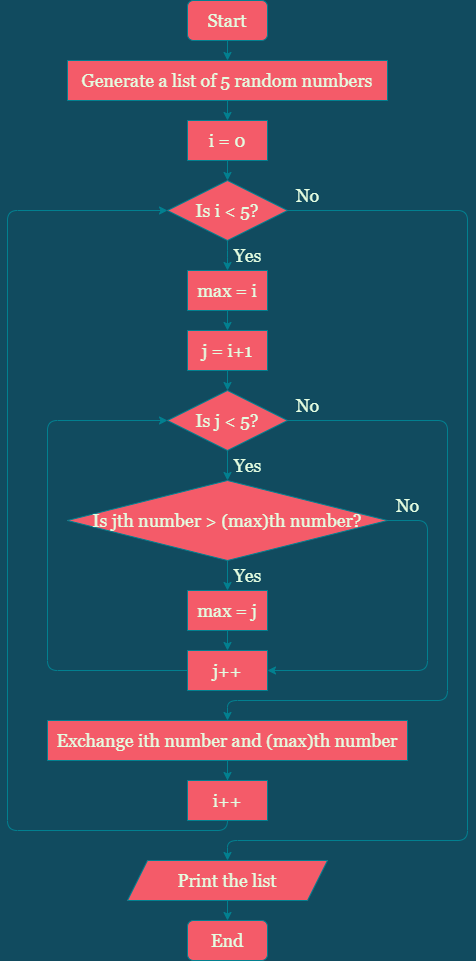

The diagram above was exported from draw.io. Its source (the exported page's mxGraphModel, read from the mxfile embedded in the PNG):
<mxGraphModel dx="868" dy="425" grid="1" gridSize="10" guides="1" tooltips="1" connect="1" arrows="1" fold="1" page="1" pageScale="1" pageWidth="850" pageHeight="1100" background="#114B5F" math="0" shadow="0">
  <root>
    <mxCell id="0" />
    <mxCell id="1" parent="0" />
    <mxCell id="NYImGDfSQ6MCvSET16Bh-2" style="edgeStyle=orthogonalEdgeStyle;rounded=0;orthogonalLoop=1;jettySize=auto;html=1;exitX=0.5;exitY=1;exitDx=0;exitDy=0;entryX=0.5;entryY=0;entryDx=0;entryDy=0;strokeColor=#028090;fontColor=#E4FDE1;labelBackgroundColor=#114B5F;" parent="1" source="Ysd7yKcwtGl1Rw74Z1EH-1" target="NYImGDfSQ6MCvSET16Bh-1" edge="1">
      <mxGeometry relative="1" as="geometry" />
    </mxCell>
    <mxCell id="Ysd7yKcwtGl1Rw74Z1EH-1" value="Start" style="rounded=1;whiteSpace=wrap;html=1;fontFamily=Georgia;fontSize=18;fillColor=#F45B69;strokeColor=#028090;fontColor=#E4FDE1;" parent="1" vertex="1">
      <mxGeometry x="320" y="20" width="80" height="40" as="geometry" />
    </mxCell>
    <mxCell id="bZeO7kXLWmCgl773AuNI-13" style="edgeStyle=orthogonalEdgeStyle;curved=0;rounded=1;sketch=0;orthogonalLoop=1;jettySize=auto;html=1;exitX=0.5;exitY=1;exitDx=0;exitDy=0;entryX=0.5;entryY=0;entryDx=0;entryDy=0;fontColor=#E4FDE1;strokeColor=#028090;fillColor=#F45B69;labelBackgroundColor=#114B5F;" parent="1" source="Ysd7yKcwtGl1Rw74Z1EH-15" target="Ysd7yKcwtGl1Rw74Z1EH-21" edge="1">
      <mxGeometry relative="1" as="geometry" />
    </mxCell>
    <mxCell id="Ysd7yKcwtGl1Rw74Z1EH-15" value="Print the list" style="shape=parallelogram;perimeter=parallelogramPerimeter;whiteSpace=wrap;html=1;fixedSize=1;fontFamily=Georgia;fontSize=18;fillColor=#F45B69;strokeColor=#028090;fontColor=#E4FDE1;" parent="1" vertex="1">
      <mxGeometry x="260" y="880" width="200" height="40" as="geometry" />
    </mxCell>
    <mxCell id="Ysd7yKcwtGl1Rw74Z1EH-21" value="End" style="rounded=1;whiteSpace=wrap;html=1;fontFamily=Georgia;fontSize=18;fillColor=#F45B69;strokeColor=#028090;fontColor=#E4FDE1;" parent="1" vertex="1">
      <mxGeometry x="320" y="940" width="80" height="40" as="geometry" />
    </mxCell>
    <mxCell id="Ysd7yKcwtGl1Rw74Z1EH-24" value="No" style="text;html=1;align=center;verticalAlign=middle;resizable=0;points=[];autosize=1;strokeColor=none;fillColor=none;fontSize=18;fontFamily=Georgia;fontColor=#E4FDE1;" parent="1" vertex="1">
      <mxGeometry x="420" y="200" width="40" height="30" as="geometry" />
    </mxCell>
    <mxCell id="Z2wHAaZA6h22WEFPGfKw-8" style="edgeStyle=orthogonalEdgeStyle;curved=0;rounded=1;sketch=0;orthogonalLoop=1;jettySize=auto;html=1;exitX=0.5;exitY=1;exitDx=0;exitDy=0;fontColor=#E4FDE1;strokeColor=#028090;fillColor=#F45B69;" edge="1" parent="1" source="NYImGDfSQ6MCvSET16Bh-1" target="Z2wHAaZA6h22WEFPGfKw-1">
      <mxGeometry relative="1" as="geometry" />
    </mxCell>
    <mxCell id="NYImGDfSQ6MCvSET16Bh-1" value="Generate a list of 5 random numbers" style="rounded=0;whiteSpace=wrap;html=1;sketch=0;fontFamily=Georgia;fontSize=18;fontColor=#E4FDE1;strokeColor=#028090;fillColor=#F45B69;" parent="1" vertex="1">
      <mxGeometry x="200" y="80" width="320" height="40" as="geometry" />
    </mxCell>
    <mxCell id="Z2wHAaZA6h22WEFPGfKw-10" style="edgeStyle=orthogonalEdgeStyle;curved=0;rounded=1;sketch=0;orthogonalLoop=1;jettySize=auto;html=1;exitX=0.5;exitY=1;exitDx=0;exitDy=0;fontColor=#E4FDE1;strokeColor=#028090;fillColor=#F45B69;" edge="1" parent="1" source="NYImGDfSQ6MCvSET16Bh-5" target="Z2wHAaZA6h22WEFPGfKw-2">
      <mxGeometry relative="1" as="geometry" />
    </mxCell>
    <mxCell id="Z2wHAaZA6h22WEFPGfKw-27" style="edgeStyle=orthogonalEdgeStyle;curved=0;rounded=1;sketch=0;orthogonalLoop=1;jettySize=auto;html=1;exitX=1;exitY=0.5;exitDx=0;exitDy=0;entryX=0.5;entryY=0;entryDx=0;entryDy=0;fontColor=#E4FDE1;strokeColor=#028090;fillColor=#F45B69;" edge="1" parent="1" source="NYImGDfSQ6MCvSET16Bh-5" target="Ysd7yKcwtGl1Rw74Z1EH-15">
      <mxGeometry relative="1" as="geometry">
        <Array as="points">
          <mxPoint x="600" y="230" />
          <mxPoint x="600" y="860" />
          <mxPoint x="360" y="860" />
        </Array>
      </mxGeometry>
    </mxCell>
    <mxCell id="NYImGDfSQ6MCvSET16Bh-5" value="Is i &amp;lt; 5?" style="rhombus;whiteSpace=wrap;html=1;rounded=0;sketch=0;fontColor=#E4FDE1;strokeColor=#028090;fillColor=#F45B69;fontFamily=Georgia;fontSize=18;" parent="1" vertex="1">
      <mxGeometry x="300" y="200" width="120" height="60" as="geometry" />
    </mxCell>
    <mxCell id="NYImGDfSQ6MCvSET16Bh-14" value="Yes" style="text;html=1;align=center;verticalAlign=middle;resizable=0;points=[];autosize=1;strokeColor=none;fillColor=none;fontSize=18;fontFamily=Georgia;fontColor=#E4FDE1;" parent="1" vertex="1">
      <mxGeometry x="360" y="260" width="40" height="30" as="geometry" />
    </mxCell>
    <mxCell id="Z2wHAaZA6h22WEFPGfKw-9" style="edgeStyle=orthogonalEdgeStyle;curved=0;rounded=1;sketch=0;orthogonalLoop=1;jettySize=auto;html=1;exitX=0.5;exitY=1;exitDx=0;exitDy=0;fontColor=#E4FDE1;strokeColor=#028090;fillColor=#F45B69;" edge="1" parent="1" source="Z2wHAaZA6h22WEFPGfKw-1" target="NYImGDfSQ6MCvSET16Bh-5">
      <mxGeometry relative="1" as="geometry" />
    </mxCell>
    <mxCell id="Z2wHAaZA6h22WEFPGfKw-1" value="i = 0" style="rounded=0;whiteSpace=wrap;html=1;sketch=0;fontFamily=Georgia;fontSize=18;fontColor=#E4FDE1;strokeColor=#028090;fillColor=#F45B69;" vertex="1" parent="1">
      <mxGeometry x="320" y="140" width="80" height="40" as="geometry" />
    </mxCell>
    <mxCell id="Z2wHAaZA6h22WEFPGfKw-11" style="edgeStyle=orthogonalEdgeStyle;curved=0;rounded=1;sketch=0;orthogonalLoop=1;jettySize=auto;html=1;exitX=0.5;exitY=1;exitDx=0;exitDy=0;fontColor=#E4FDE1;strokeColor=#028090;fillColor=#F45B69;" edge="1" parent="1" source="Z2wHAaZA6h22WEFPGfKw-2" target="Z2wHAaZA6h22WEFPGfKw-3">
      <mxGeometry relative="1" as="geometry" />
    </mxCell>
    <mxCell id="Z2wHAaZA6h22WEFPGfKw-2" value="max = i" style="rounded=0;whiteSpace=wrap;html=1;sketch=0;fontFamily=Georgia;fontSize=18;fontColor=#E4FDE1;strokeColor=#028090;fillColor=#F45B69;" vertex="1" parent="1">
      <mxGeometry x="320" y="290" width="80" height="40" as="geometry" />
    </mxCell>
    <mxCell id="Z2wHAaZA6h22WEFPGfKw-12" style="edgeStyle=orthogonalEdgeStyle;curved=0;rounded=1;sketch=0;orthogonalLoop=1;jettySize=auto;html=1;exitX=0.5;exitY=1;exitDx=0;exitDy=0;entryX=0.5;entryY=0;entryDx=0;entryDy=0;fontColor=#E4FDE1;strokeColor=#028090;fillColor=#F45B69;" edge="1" parent="1" source="Z2wHAaZA6h22WEFPGfKw-3" target="Z2wHAaZA6h22WEFPGfKw-4">
      <mxGeometry relative="1" as="geometry" />
    </mxCell>
    <mxCell id="Z2wHAaZA6h22WEFPGfKw-3" value="j = i+1" style="rounded=0;whiteSpace=wrap;html=1;sketch=0;fontFamily=Georgia;fontSize=18;fontColor=#E4FDE1;strokeColor=#028090;fillColor=#F45B69;" vertex="1" parent="1">
      <mxGeometry x="320" y="350" width="80" height="40" as="geometry" />
    </mxCell>
    <mxCell id="Z2wHAaZA6h22WEFPGfKw-13" style="edgeStyle=orthogonalEdgeStyle;curved=0;rounded=1;sketch=0;orthogonalLoop=1;jettySize=auto;html=1;exitX=0.5;exitY=1;exitDx=0;exitDy=0;entryX=0.5;entryY=0;entryDx=0;entryDy=0;fontColor=#E4FDE1;strokeColor=#028090;fillColor=#F45B69;" edge="1" parent="1" source="Z2wHAaZA6h22WEFPGfKw-4" target="Z2wHAaZA6h22WEFPGfKw-6">
      <mxGeometry relative="1" as="geometry" />
    </mxCell>
    <mxCell id="Z2wHAaZA6h22WEFPGfKw-32" style="edgeStyle=orthogonalEdgeStyle;curved=0;rounded=1;sketch=0;orthogonalLoop=1;jettySize=auto;html=1;exitX=1;exitY=0.5;exitDx=0;exitDy=0;fontColor=#E4FDE1;strokeColor=#028090;fillColor=#F45B69;entryX=0.5;entryY=0;entryDx=0;entryDy=0;" edge="1" parent="1" source="Z2wHAaZA6h22WEFPGfKw-4" target="Z2wHAaZA6h22WEFPGfKw-29">
      <mxGeometry relative="1" as="geometry">
        <Array as="points">
          <mxPoint x="580" y="440" />
          <mxPoint x="580" y="720" />
          <mxPoint x="360" y="720" />
        </Array>
      </mxGeometry>
    </mxCell>
    <mxCell id="Z2wHAaZA6h22WEFPGfKw-4" value="Is j &amp;lt; 5?" style="rhombus;whiteSpace=wrap;html=1;rounded=0;sketch=0;fontColor=#E4FDE1;strokeColor=#028090;fillColor=#F45B69;fontFamily=Georgia;fontSize=18;" vertex="1" parent="1">
      <mxGeometry x="300" y="410" width="120" height="60" as="geometry" />
    </mxCell>
    <mxCell id="Z2wHAaZA6h22WEFPGfKw-18" style="edgeStyle=orthogonalEdgeStyle;curved=0;rounded=1;sketch=0;orthogonalLoop=1;jettySize=auto;html=1;exitX=0.5;exitY=1;exitDx=0;exitDy=0;entryX=0.5;entryY=0;entryDx=0;entryDy=0;fontColor=#E4FDE1;strokeColor=#028090;fillColor=#F45B69;" edge="1" parent="1" source="Z2wHAaZA6h22WEFPGfKw-5" target="Z2wHAaZA6h22WEFPGfKw-7">
      <mxGeometry relative="1" as="geometry" />
    </mxCell>
    <mxCell id="Z2wHAaZA6h22WEFPGfKw-5" value="max = j" style="rounded=0;whiteSpace=wrap;html=1;sketch=0;fontFamily=Georgia;fontSize=18;fontColor=#E4FDE1;strokeColor=#028090;fillColor=#F45B69;" vertex="1" parent="1">
      <mxGeometry x="320" y="610" width="80" height="40" as="geometry" />
    </mxCell>
    <mxCell id="Z2wHAaZA6h22WEFPGfKw-16" style="edgeStyle=orthogonalEdgeStyle;curved=0;rounded=1;sketch=0;orthogonalLoop=1;jettySize=auto;html=1;exitX=0.5;exitY=1;exitDx=0;exitDy=0;entryX=0.5;entryY=0;entryDx=0;entryDy=0;fontColor=#E4FDE1;strokeColor=#028090;fillColor=#F45B69;" edge="1" parent="1" source="Z2wHAaZA6h22WEFPGfKw-6" target="Z2wHAaZA6h22WEFPGfKw-5">
      <mxGeometry relative="1" as="geometry" />
    </mxCell>
    <mxCell id="Z2wHAaZA6h22WEFPGfKw-20" style="edgeStyle=orthogonalEdgeStyle;curved=0;rounded=1;sketch=0;orthogonalLoop=1;jettySize=auto;html=1;exitX=1;exitY=0.5;exitDx=0;exitDy=0;entryX=1;entryY=0.5;entryDx=0;entryDy=0;fontColor=#E4FDE1;strokeColor=#028090;fillColor=#F45B69;" edge="1" parent="1" source="Z2wHAaZA6h22WEFPGfKw-6" target="Z2wHAaZA6h22WEFPGfKw-7">
      <mxGeometry relative="1" as="geometry">
        <Array as="points">
          <mxPoint x="560" y="540" />
          <mxPoint x="560" y="690" />
        </Array>
      </mxGeometry>
    </mxCell>
    <mxCell id="Z2wHAaZA6h22WEFPGfKw-6" value="Is jth number &amp;gt; (max)th number?" style="rhombus;whiteSpace=wrap;html=1;rounded=0;sketch=0;fontColor=#E4FDE1;strokeColor=#028090;fillColor=#F45B69;fontFamily=Georgia;fontSize=18;" vertex="1" parent="1">
      <mxGeometry x="200" y="500" width="320" height="80" as="geometry" />
    </mxCell>
    <mxCell id="Z2wHAaZA6h22WEFPGfKw-19" style="edgeStyle=orthogonalEdgeStyle;curved=0;rounded=1;sketch=0;orthogonalLoop=1;jettySize=auto;html=1;exitX=0;exitY=0.5;exitDx=0;exitDy=0;entryX=0;entryY=0.5;entryDx=0;entryDy=0;fontColor=#E4FDE1;strokeColor=#028090;fillColor=#F45B69;" edge="1" parent="1" source="Z2wHAaZA6h22WEFPGfKw-7" target="Z2wHAaZA6h22WEFPGfKw-4">
      <mxGeometry relative="1" as="geometry">
        <Array as="points">
          <mxPoint x="180" y="690" />
          <mxPoint x="180" y="440" />
        </Array>
      </mxGeometry>
    </mxCell>
    <mxCell id="Z2wHAaZA6h22WEFPGfKw-7" value="j++" style="rounded=0;whiteSpace=wrap;html=1;sketch=0;fontFamily=Georgia;fontSize=18;fontColor=#E4FDE1;strokeColor=#028090;fillColor=#F45B69;" vertex="1" parent="1">
      <mxGeometry x="320" y="670" width="80" height="40" as="geometry" />
    </mxCell>
    <mxCell id="Z2wHAaZA6h22WEFPGfKw-14" value="Yes" style="text;html=1;align=center;verticalAlign=middle;resizable=0;points=[];autosize=1;strokeColor=none;fillColor=none;fontSize=18;fontFamily=Georgia;fontColor=#E4FDE1;" vertex="1" parent="1">
      <mxGeometry x="360" y="470" width="40" height="30" as="geometry" />
    </mxCell>
    <mxCell id="Z2wHAaZA6h22WEFPGfKw-21" value="Yes" style="text;html=1;align=center;verticalAlign=middle;resizable=0;points=[];autosize=1;strokeColor=none;fillColor=none;fontSize=18;fontFamily=Georgia;fontColor=#E4FDE1;" vertex="1" parent="1">
      <mxGeometry x="360" y="580" width="40" height="30" as="geometry" />
    </mxCell>
    <mxCell id="Z2wHAaZA6h22WEFPGfKw-22" value="No" style="text;html=1;align=center;verticalAlign=middle;resizable=0;points=[];autosize=1;strokeColor=none;fillColor=none;fontSize=18;fontFamily=Georgia;fontColor=#E4FDE1;" vertex="1" parent="1">
      <mxGeometry x="520" y="510" width="40" height="30" as="geometry" />
    </mxCell>
    <mxCell id="Z2wHAaZA6h22WEFPGfKw-26" style="edgeStyle=orthogonalEdgeStyle;curved=0;rounded=1;sketch=0;orthogonalLoop=1;jettySize=auto;html=1;exitX=0.5;exitY=1;exitDx=0;exitDy=0;entryX=0;entryY=0.5;entryDx=0;entryDy=0;fontColor=#E4FDE1;strokeColor=#028090;fillColor=#F45B69;" edge="1" parent="1" source="Z2wHAaZA6h22WEFPGfKw-23" target="NYImGDfSQ6MCvSET16Bh-5">
      <mxGeometry relative="1" as="geometry">
        <Array as="points">
          <mxPoint x="360" y="780" />
          <mxPoint x="360" y="850" />
          <mxPoint x="140" y="850" />
          <mxPoint x="140" y="230" />
        </Array>
      </mxGeometry>
    </mxCell>
    <mxCell id="Z2wHAaZA6h22WEFPGfKw-23" value="i++" style="rounded=0;whiteSpace=wrap;html=1;sketch=0;fontFamily=Georgia;fontSize=18;fontColor=#E4FDE1;strokeColor=#028090;fillColor=#F45B69;" vertex="1" parent="1">
      <mxGeometry x="320" y="800" width="80" height="40" as="geometry" />
    </mxCell>
    <mxCell id="Z2wHAaZA6h22WEFPGfKw-28" value="No" style="text;html=1;align=center;verticalAlign=middle;resizable=0;points=[];autosize=1;strokeColor=none;fillColor=none;fontSize=18;fontFamily=Georgia;fontColor=#E4FDE1;" vertex="1" parent="1">
      <mxGeometry x="420" y="410" width="40" height="30" as="geometry" />
    </mxCell>
    <mxCell id="Z2wHAaZA6h22WEFPGfKw-31" style="edgeStyle=orthogonalEdgeStyle;curved=0;rounded=1;sketch=0;orthogonalLoop=1;jettySize=auto;html=1;exitX=0.5;exitY=1;exitDx=0;exitDy=0;entryX=0.5;entryY=0;entryDx=0;entryDy=0;fontColor=#E4FDE1;strokeColor=#028090;fillColor=#F45B69;" edge="1" parent="1" source="Z2wHAaZA6h22WEFPGfKw-29" target="Z2wHAaZA6h22WEFPGfKw-23">
      <mxGeometry relative="1" as="geometry" />
    </mxCell>
    <mxCell id="Z2wHAaZA6h22WEFPGfKw-29" value="Exchange ith number and (max)th number" style="rounded=0;whiteSpace=wrap;html=1;sketch=0;fontFamily=Georgia;fontSize=18;fontColor=#E4FDE1;strokeColor=#028090;fillColor=#F45B69;" vertex="1" parent="1">
      <mxGeometry x="180" y="740" width="360" height="40" as="geometry" />
    </mxCell>
  </root>
</mxGraphModel>